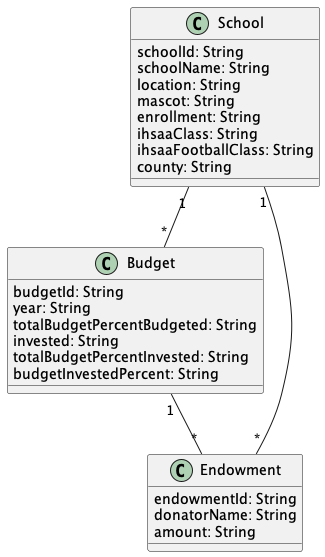

The diagram above was rendered by PlantUML. Its source (embedded in the PNG):
@startuml "SchoolFinance"


class School{
  schoolId: String
  schoolName: String
  location: String
  mascot: String
  enrollment: String
  ihsaaClass: String
  ihsaaFootballClass: String
  county: String
}

class Budget{
  budgetId: String
  year: String
  totalBudgetPercentBudgeted: String
  invested: String
  totalBudgetPercentInvested: String
  budgetInvestedPercent: String
}

class Endowment{
  endowmentId: String
  donatorName: String
  amount: String
}



School "1" -- "*" Endowment

School "1" -- "*" Budget

Budget "1" -- "*" Endowment


@enduml